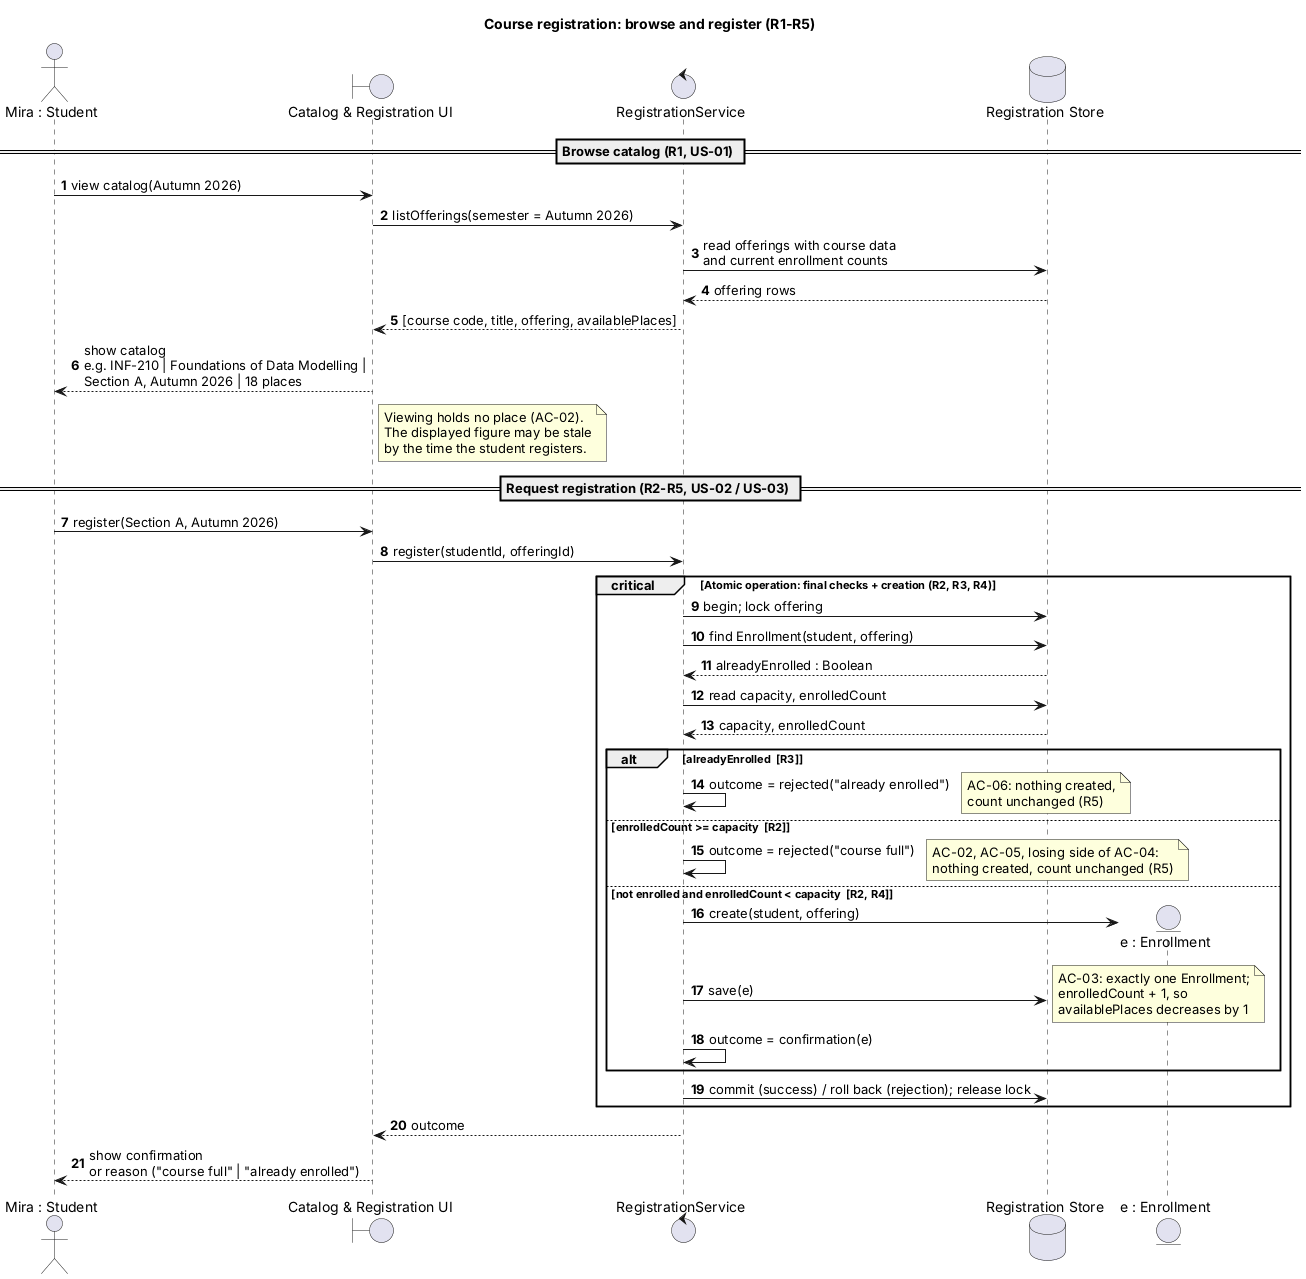

The diagram above was rendered by PlantUML. Its source (embedded in the PNG):
@startuml
title Course registration: browse and register (R1-R5)
autonumber
skinparam sequenceMessageAlign left

actor "Mira : Student" as S
boundary "Catalog & Registration UI" as UI
control "RegistrationService" as RS
database "Registration Store" as DB

== Browse catalog (R1, US-01) ==
S -> UI : view catalog(Autumn 2026)
UI -> RS : listOfferings(semester = Autumn 2026)
RS -> DB : read offerings with course data\nand current enrollment counts
DB --> RS : offering rows
RS --> UI : [course code, title, offering, availablePlaces]
UI --> S : show catalog\ne.g. INF-210 | Foundations of Data Modelling |\nSection A, Autumn 2026 | 18 places
note right of UI
  Viewing holds no place (AC-02).
  The displayed figure may be stale
  by the time the student registers.
end note

== Request registration (R2-R5, US-02 / US-03) ==
S -> UI : register(Section A, Autumn 2026)
UI -> RS : register(studentId, offeringId)

critical Atomic operation: final checks + creation (R2, R3, R4)
  RS -> DB : begin; lock offering
  RS -> DB : find Enrollment(student, offering)
  DB --> RS : alreadyEnrolled : Boolean
  RS -> DB : read capacity, enrolledCount
  DB --> RS : capacity, enrolledCount

  alt alreadyEnrolled  [R3]
    RS -> RS : outcome = rejected("already enrolled")
    note right : AC-06: nothing created,\ncount unchanged (R5)
  else enrolledCount >= capacity  [R2]
    RS -> RS : outcome = rejected("course full")
    note right : AC-02, AC-05, losing side of AC-04:\nnothing created, count unchanged (R5)
  else not enrolled and enrolledCount < capacity  [R2, R4]
    create entity "e : Enrollment" as E
    RS -> E : create(student, offering)
    RS -> DB : save(e)
    note right
      AC-03: exactly one Enrollment;
      enrolledCount + 1, so
      availablePlaces decreases by 1
    end note
    RS -> RS : outcome = confirmation(e)
  end

  RS -> DB : commit (success) / roll back (rejection); release lock
end

RS --> UI : outcome
UI --> S : show confirmation\nor reason ("course full" | "already enrolled")
@enduml